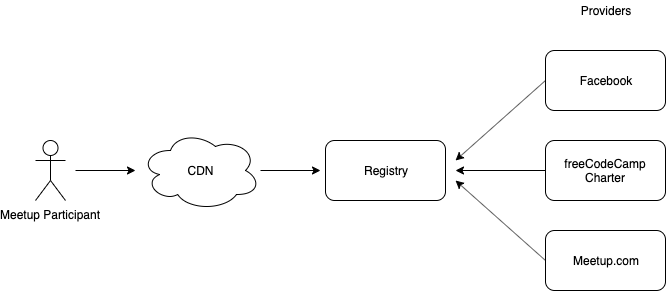

The diagram above was exported from draw.io. Its source (the exported page's mxGraphModel, read from the mxfile embedded in the PNG):
<mxGraphModel dx="1172" dy="691" grid="1" gridSize="10" guides="1" tooltips="1" connect="1" arrows="1" fold="1" page="1" pageScale="1" pageWidth="850" pageHeight="1100" math="0" shadow="0">
  <root>
    <mxCell id="0" />
    <mxCell id="1" parent="0" />
    <mxCell id="qTpoVYeLHM4TjSM6TeeA-1" value="Meetup Participant" style="shape=umlActor;verticalLabelPosition=bottom;labelBackgroundColor=#ffffff;verticalAlign=top;html=1;outlineConnect=0;" vertex="1" parent="1">
      <mxGeometry x="100" y="270" width="30" height="60" as="geometry" />
    </mxCell>
    <mxCell id="qTpoVYeLHM4TjSM6TeeA-2" value="Registry" style="rounded=1;whiteSpace=wrap;html=1;" vertex="1" parent="1">
      <mxGeometry x="390" y="270" width="120" height="60" as="geometry" />
    </mxCell>
    <mxCell id="qTpoVYeLHM4TjSM6TeeA-3" value="Facebook" style="rounded=1;whiteSpace=wrap;html=1;" vertex="1" parent="1">
      <mxGeometry x="610" y="180" width="120" height="60" as="geometry" />
    </mxCell>
    <mxCell id="qTpoVYeLHM4TjSM6TeeA-4" value="freeCodeCamp Charter" style="rounded=1;whiteSpace=wrap;html=1;" vertex="1" parent="1">
      <mxGeometry x="610" y="270" width="120" height="60" as="geometry" />
    </mxCell>
    <mxCell id="qTpoVYeLHM4TjSM6TeeA-5" value="Meetup.com" style="rounded=1;whiteSpace=wrap;html=1;" vertex="1" parent="1">
      <mxGeometry x="610" y="360" width="120" height="60" as="geometry" />
    </mxCell>
    <mxCell id="qTpoVYeLHM4TjSM6TeeA-6" value="CDN" style="ellipse;shape=cloud;whiteSpace=wrap;html=1;" vertex="1" parent="1">
      <mxGeometry x="205" y="260" width="120" height="80" as="geometry" />
    </mxCell>
    <mxCell id="qTpoVYeLHM4TjSM6TeeA-7" value="" style="endArrow=classic;html=1;" edge="1" parent="1">
      <mxGeometry width="50" height="50" relative="1" as="geometry">
        <mxPoint x="140" y="300" as="sourcePoint" />
        <mxPoint x="200" y="300" as="targetPoint" />
      </mxGeometry>
    </mxCell>
    <mxCell id="qTpoVYeLHM4TjSM6TeeA-8" value="" style="endArrow=classic;html=1;" edge="1" parent="1">
      <mxGeometry width="50" height="50" relative="1" as="geometry">
        <mxPoint x="325" y="300" as="sourcePoint" />
        <mxPoint x="385" y="300" as="targetPoint" />
      </mxGeometry>
    </mxCell>
    <mxCell id="qTpoVYeLHM4TjSM6TeeA-9" value="" style="endArrow=classic;html=1;exitX=0;exitY=0.5;exitDx=0;exitDy=0;" edge="1" parent="1" source="qTpoVYeLHM4TjSM6TeeA-3">
      <mxGeometry width="50" height="50" relative="1" as="geometry">
        <mxPoint x="550" y="200" as="sourcePoint" />
        <mxPoint x="520" y="290" as="targetPoint" />
      </mxGeometry>
    </mxCell>
    <mxCell id="qTpoVYeLHM4TjSM6TeeA-10" value="" style="endArrow=classic;html=1;exitX=0;exitY=0.5;exitDx=0;exitDy=0;" edge="1" parent="1" source="qTpoVYeLHM4TjSM6TeeA-4">
      <mxGeometry width="50" height="50" relative="1" as="geometry">
        <mxPoint x="530" y="320" as="sourcePoint" />
        <mxPoint x="520" y="300" as="targetPoint" />
      </mxGeometry>
    </mxCell>
    <mxCell id="qTpoVYeLHM4TjSM6TeeA-11" value="" style="endArrow=classic;html=1;exitX=0;exitY=0.5;exitDx=0;exitDy=0;" edge="1" parent="1" source="qTpoVYeLHM4TjSM6TeeA-5">
      <mxGeometry width="50" height="50" relative="1" as="geometry">
        <mxPoint x="620" y="310" as="sourcePoint" />
        <mxPoint x="520" y="310" as="targetPoint" />
      </mxGeometry>
    </mxCell>
    <mxCell id="qTpoVYeLHM4TjSM6TeeA-12" value="Providers" style="text;html=1;strokeColor=none;fillColor=none;align=center;verticalAlign=middle;whiteSpace=wrap;rounded=0;" vertex="1" parent="1">
      <mxGeometry x="650" y="130" width="40" height="20" as="geometry" />
    </mxCell>
  </root>
</mxGraphModel>